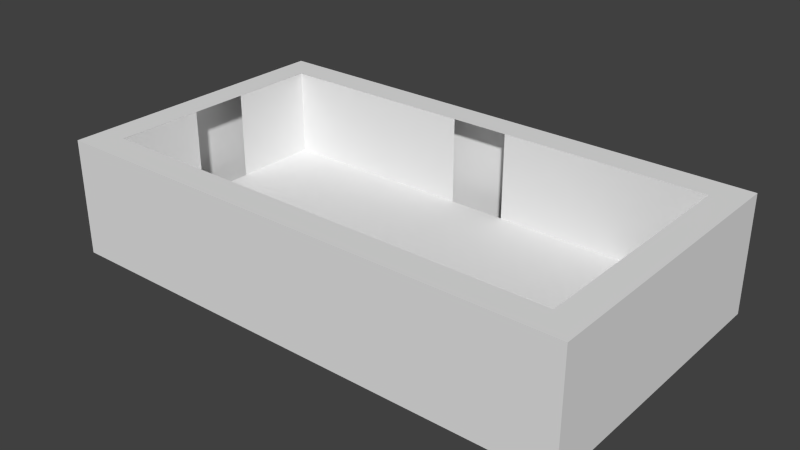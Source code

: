 # Source: room-blank-joinedwalls.blend  (saved by Blender 2.76.0; exported with 4.5.12 LTS)
import bpy
from mathutils import Matrix  # noqa: F401  (used for matrix-valued properties, if any)

bpy.ops.wm.read_factory_settings(use_empty=True)
scene = bpy.context.scene
scene.name = 'Scene'

# ---- collections
col_collection_1 = bpy.data.collections.new('Collection 1'); scene.collection.children.link(col_collection_1)

# ---- world
world_world = bpy.data.worlds.new('World'); scene.world = world_world
world_world.color = (0.05088, 0.05088, 0.05088)
world_world.use_sun_shadow = False
world_world.sun_shadow_jitter_overblur = 0.0
world_world.cycles.sampling_method = 'MANUAL'
world_world.cycles.sample_map_resolution = 256

# ---- meshes
me_plane_044 = bpy.data.meshes.new('Plane.044')
me_plane_044.from_pydata([(1.0, 1.0, -4.0), (-1.0, 1.0, -7.868e-07), (1.0, -1.0, 0.0), (1.0, 1.0, 0.0), (1.0, -1.0, -4.0), (-1.0, -1.0, -4.0), (-1.0, -1.0, -7.749e-07), (-1.0, 1.0, -4.0), (-0.8889, -1.0, -4.0), (-0.8889, 1.0, -4.0), (0.8889, 1.0, -4.0), (0.8889, -1.0, -4.0), (1.0, -0.8, -4.0), (-1.0, -0.8, -4.0), (-0.8889, -0.8, -4.0), (0.8889, -0.8, -4.0), (-1.0, 0.8, -4.0), (-0.8889, 0.8, -4.0), (0.8889, 0.8, -4.0), (1.0, 0.8, -4.0)], [], [(17, 16, 7, 9), (18, 17, 9, 10), (11, 8, 14, 15), (12, 15, 18, 19), (14, 13, 16, 17), (0, 7, 1, 3), (6, 2, 3, 1), (5, 4, 2, 6), (7, 5, 6, 1), (4, 0, 3, 2), (19, 18, 10, 0), (4, 11, 15, 12), (8, 5, 13, 14)])
me_plane_044.use_remesh_preserve_volume = False
me_plane_044.use_remesh_preserve_attributes = False
me_plane_044.use_mirror_vertex_groups = False
me_plane_044.update()
me_plane_004 = bpy.data.meshes.new('Plane.004')
me_plane_004.from_pydata([(-2.0, 2.914e-08, 1.911e-15), (0.0, 2.914e-08, 1.911e-15), (-2.0, -5.828e-08, 3.0), (0.0, -5.828e-08, 3.0)], [], [(0, 1, 3, 2)])
_uv = me_plane_004.uv_layers.new(name='UVMap')
_uv.uv.foreach_set('vector', [0.0, 0.0, 1.0, 0.0, 1.0, 1.0, 0.0, 1.0])
me_plane_004.use_remesh_preserve_volume = False
me_plane_004.use_remesh_preserve_attributes = False
me_plane_004.use_mirror_vertex_groups = False
me_plane_004.update()
me_plane = bpy.data.meshes.new('Plane')
me_plane.from_pydata([(0.0, -2.0, 0.0), (2.0, -2.0, 0.0), (0.0, 0.0, 0.0), (2.0, 0.0, 0.0)], [], [(0, 1, 3, 2)])
_uv = me_plane.uv_layers.new(name='UVMap')
_uv.uv.foreach_set('vector', [0.0, 0.0, 1.0, 0.0, 1.0, 1.0, 0.0, 1.0])
me_plane.use_remesh_preserve_volume = False
me_plane.use_remesh_preserve_attributes = False
me_plane.use_mirror_vertex_groups = False
me_plane.update()
me_plane_001 = bpy.data.meshes.new('Plane.001')
me_plane_001.from_pydata([(0.0, -2.0, 0.0), (2.0, -2.0, 0.0), (0.0, 0.0, 0.0), (2.0, 0.0, 0.0)], [], [(0, 1, 3, 2)])
_uv = me_plane_001.uv_layers.new(name='UVMap')
_uv.uv.foreach_set('vector', [0.0, 0.0, 1.0, 0.0, 1.0, 1.0, 0.0, 1.0])
me_plane_001.use_remesh_preserve_volume = False
me_plane_001.use_remesh_preserve_attributes = False
me_plane_001.use_mirror_vertex_groups = False
me_plane_001.update()
me_plane_002 = bpy.data.meshes.new('Plane.002')
me_plane_002.from_pydata([(0.0, -2.0, 0.0), (2.0, -2.0, 0.0), (0.0, 0.0, 0.0), (2.0, 0.0, 0.0)], [], [(0, 1, 3, 2)])
_uv = me_plane_002.uv_layers.new(name='UVMap')
_uv.uv.foreach_set('vector', [0.0, 0.0, 1.0, 0.0, 1.0, 1.0, 0.0, 1.0])
me_plane_002.use_remesh_preserve_volume = False
me_plane_002.use_remesh_preserve_attributes = False
me_plane_002.use_mirror_vertex_groups = False
me_plane_002.update()
me_plane_003 = bpy.data.meshes.new('Plane.003')
me_plane_003.from_pydata([(0.0, -2.0, 0.0), (2.0, -2.0, 0.0), (0.0, 0.0, 0.0), (2.0, 0.0, 0.0)], [], [(0, 1, 3, 2)])
_uv = me_plane_003.uv_layers.new(name='UVMap')
_uv.uv.foreach_set('vector', [0.0, 0.0, 1.0, 0.0, 1.0, 1.0, 0.0, 1.0])
me_plane_003.use_remesh_preserve_volume = False
me_plane_003.use_remesh_preserve_attributes = False
me_plane_003.use_mirror_vertex_groups = False
me_plane_003.update()
me_plane_005 = bpy.data.meshes.new('Plane.005')
me_plane_005.from_pydata([(0.0, -2.0, 0.0), (2.0, -2.0, 0.0), (0.0, 0.0, 0.0), (2.0, 0.0, 0.0)], [], [(0, 1, 3, 2)])
_uv = me_plane_005.uv_layers.new(name='UVMap')
_uv.uv.foreach_set('vector', [0.0, 0.0, 1.0, 0.0, 1.0, 1.0, 0.0, 1.0])
me_plane_005.use_remesh_preserve_volume = False
me_plane_005.use_remesh_preserve_attributes = False
me_plane_005.use_mirror_vertex_groups = False
me_plane_005.update()
me_plane_006 = bpy.data.meshes.new('Plane.006')
me_plane_006.from_pydata([(0.0, -2.0, 0.0), (2.0, -2.0, 0.0), (0.0, 0.0, 0.0), (2.0, 0.0, 0.0)], [], [(0, 1, 3, 2)])
_uv = me_plane_006.uv_layers.new(name='UVMap')
_uv.uv.foreach_set('vector', [0.0, 0.0, 1.0, 0.0, 1.0, 1.0, 0.0, 1.0])
me_plane_006.use_remesh_preserve_volume = False
me_plane_006.use_remesh_preserve_attributes = False
me_plane_006.use_mirror_vertex_groups = False
me_plane_006.update()
me_plane_007 = bpy.data.meshes.new('Plane.007')
me_plane_007.from_pydata([(0.0, -2.0, 0.0), (2.0, -2.0, 0.0), (0.0, 0.0, 0.0), (2.0, 0.0, 0.0)], [], [(0, 1, 3, 2)])
_uv = me_plane_007.uv_layers.new(name='UVMap')
_uv.uv.foreach_set('vector', [0.0, 0.0, 1.0, 0.0, 1.0, 1.0, 0.0, 1.0])
me_plane_007.use_remesh_preserve_volume = False
me_plane_007.use_remesh_preserve_attributes = False
me_plane_007.use_mirror_vertex_groups = False
me_plane_007.update()
me_plane_009 = bpy.data.meshes.new('Plane.009')
me_plane_009.from_pydata([(0.0, -2.0, 0.0), (2.0, -2.0, 0.0), (0.0, 0.0, 0.0), (2.0, 0.0, 0.0)], [], [(0, 1, 3, 2)])
_uv = me_plane_009.uv_layers.new(name='UVMap')
_uv.uv.foreach_set('vector', [0.0, 0.0, 1.0, 0.0, 1.0, 1.0, 0.0, 1.0])
me_plane_009.use_remesh_preserve_volume = False
me_plane_009.use_remesh_preserve_attributes = False
me_plane_009.use_mirror_vertex_groups = False
me_plane_009.update()
me_plane_010 = bpy.data.meshes.new('Plane.010')
me_plane_010.from_pydata([(0.0, -2.0, 0.0), (2.0, -2.0, 0.0), (0.0, 0.0, 0.0), (2.0, 0.0, 0.0)], [], [(0, 1, 3, 2)])
_uv = me_plane_010.uv_layers.new(name='UVMap')
_uv.uv.foreach_set('vector', [0.0, 0.0, 1.0, 0.0, 1.0, 1.0, 0.0, 1.0])
me_plane_010.use_remesh_preserve_volume = False
me_plane_010.use_remesh_preserve_attributes = False
me_plane_010.use_mirror_vertex_groups = False
me_plane_010.update()
me_plane_011 = bpy.data.meshes.new('Plane.011')
me_plane_011.from_pydata([(0.0, -2.0, 0.0), (2.0, -2.0, 0.0), (0.0, 0.0, 0.0), (2.0, 0.0, 0.0)], [], [(0, 1, 3, 2)])
_uv = me_plane_011.uv_layers.new(name='UVMap')
_uv.uv.foreach_set('vector', [0.0, 0.0, 1.0, 0.0, 1.0, 1.0, 0.0, 1.0])
me_plane_011.use_remesh_preserve_volume = False
me_plane_011.use_remesh_preserve_attributes = False
me_plane_011.use_mirror_vertex_groups = False
me_plane_011.update()
me_plane_012 = bpy.data.meshes.new('Plane.012')
me_plane_012.from_pydata([(0.0, -2.0, 0.0), (2.0, -2.0, 0.0), (0.0, 0.0, 0.0), (2.0, 0.0, 0.0)], [], [(0, 1, 3, 2)])
_uv = me_plane_012.uv_layers.new(name='UVMap')
_uv.uv.foreach_set('vector', [0.0, 0.0, 1.0, 0.0, 1.0, 1.0, 0.0, 1.0])
me_plane_012.use_remesh_preserve_volume = False
me_plane_012.use_remesh_preserve_attributes = False
me_plane_012.use_mirror_vertex_groups = False
me_plane_012.update()
me_plane_013 = bpy.data.meshes.new('Plane.013')
me_plane_013.from_pydata([(0.0, -2.0, 0.0), (2.0, -2.0, 0.0), (0.0, 0.0, 0.0), (2.0, 0.0, 0.0)], [], [(0, 1, 3, 2)])
_uv = me_plane_013.uv_layers.new(name='UVMap')
_uv.uv.foreach_set('vector', [0.0, 0.0, 1.0, 0.0, 1.0, 1.0, 0.0, 1.0])
me_plane_013.use_remesh_preserve_volume = False
me_plane_013.use_remesh_preserve_attributes = False
me_plane_013.use_mirror_vertex_groups = False
me_plane_013.update()
me_plane_014 = bpy.data.meshes.new('Plane.014')
me_plane_014.from_pydata([(0.0, -2.0, 0.0), (2.0, -2.0, 0.0), (0.0, 0.0, 0.0), (2.0, 0.0, 0.0)], [], [(0, 1, 3, 2)])
_uv = me_plane_014.uv_layers.new(name='UVMap')
_uv.uv.foreach_set('vector', [0.0, 0.0, 1.0, 0.0, 1.0, 1.0, 0.0, 1.0])
me_plane_014.use_remesh_preserve_volume = False
me_plane_014.use_remesh_preserve_attributes = False
me_plane_014.use_mirror_vertex_groups = False
me_plane_014.update()
me_plane_015 = bpy.data.meshes.new('Plane.015')
me_plane_015.from_pydata([(0.0, -2.0, 0.0), (2.0, -2.0, 0.0), (0.0, 0.0, 0.0), (2.0, 0.0, 0.0)], [], [(0, 1, 3, 2)])
_uv = me_plane_015.uv_layers.new(name='UVMap')
_uv.uv.foreach_set('vector', [0.0, 0.0, 1.0, 0.0, 1.0, 1.0, 0.0, 1.0])
me_plane_015.use_remesh_preserve_volume = False
me_plane_015.use_remesh_preserve_attributes = False
me_plane_015.use_mirror_vertex_groups = False
me_plane_015.update()
me_plane_016 = bpy.data.meshes.new('Plane.016')
me_plane_016.from_pydata([(0.0, -2.0, 0.0), (2.0, -2.0, 0.0), (0.0, 0.0, 0.0), (2.0, 0.0, 0.0)], [], [(0, 1, 3, 2)])
_uv = me_plane_016.uv_layers.new(name='UVMap')
_uv.uv.foreach_set('vector', [0.0, 0.0, 1.0, 0.0, 1.0, 1.0, 0.0, 1.0])
me_plane_016.use_remesh_preserve_volume = False
me_plane_016.use_remesh_preserve_attributes = False
me_plane_016.use_mirror_vertex_groups = False
me_plane_016.update()
me_plane_017 = bpy.data.meshes.new('Plane.017')
me_plane_017.from_pydata([(0.0, -2.0, 0.0), (2.0, -2.0, 0.0), (0.0, 0.0, 0.0), (2.0, 0.0, 0.0)], [], [(0, 1, 3, 2)])
_uv = me_plane_017.uv_layers.new(name='UVMap')
_uv.uv.foreach_set('vector', [0.0, 0.0, 1.0, 0.0, 1.0, 1.0, 0.0, 1.0])
me_plane_017.use_remesh_preserve_volume = False
me_plane_017.use_remesh_preserve_attributes = False
me_plane_017.use_mirror_vertex_groups = False
me_plane_017.update()
me_plane_018 = bpy.data.meshes.new('Plane.018')
me_plane_018.from_pydata([(0.0, -2.0, 0.0), (2.0, -2.0, 0.0), (0.0, 0.0, 0.0), (2.0, 0.0, 0.0)], [], [(0, 1, 3, 2)])
_uv = me_plane_018.uv_layers.new(name='UVMap')
_uv.uv.foreach_set('vector', [0.0, 0.0, 1.0, 0.0, 1.0, 1.0, 0.0, 1.0])
me_plane_018.use_remesh_preserve_volume = False
me_plane_018.use_remesh_preserve_attributes = False
me_plane_018.use_mirror_vertex_groups = False
me_plane_018.update()
me_plane_019 = bpy.data.meshes.new('Plane.019')
me_plane_019.from_pydata([(0.0, -2.0, 0.0), (2.0, -2.0, 0.0), (0.0, 0.0, 0.0), (2.0, 0.0, 0.0)], [], [(0, 1, 3, 2)])
_uv = me_plane_019.uv_layers.new(name='UVMap')
_uv.uv.foreach_set('vector', [0.0, 0.0, 1.0, 0.0, 1.0, 1.0, 0.0, 1.0])
me_plane_019.use_remesh_preserve_volume = False
me_plane_019.use_remesh_preserve_attributes = False
me_plane_019.use_mirror_vertex_groups = False
me_plane_019.update()
me_plane_020 = bpy.data.meshes.new('Plane.020')
me_plane_020.from_pydata([(0.0, -2.0, 0.0), (2.0, -2.0, 0.0), (0.0, 0.0, 0.0), (2.0, 0.0, 0.0)], [], [(0, 1, 3, 2)])
_uv = me_plane_020.uv_layers.new(name='UVMap')
_uv.uv.foreach_set('vector', [0.0, 0.0, 1.0, 0.0, 1.0, 1.0, 0.0, 1.0])
me_plane_020.use_remesh_preserve_volume = False
me_plane_020.use_remesh_preserve_attributes = False
me_plane_020.use_mirror_vertex_groups = False
me_plane_020.update()
me_plane_021 = bpy.data.meshes.new('Plane.021')
me_plane_021.from_pydata([(0.0, -2.0, 0.0), (2.0, -2.0, 0.0), (0.0, 0.0, 0.0), (2.0, 0.0, 0.0)], [], [(0, 1, 3, 2)])
_uv = me_plane_021.uv_layers.new(name='UVMap')
_uv.uv.foreach_set('vector', [0.0, 0.0, 1.0, 0.0, 1.0, 1.0, 0.0, 1.0])
me_plane_021.use_remesh_preserve_volume = False
me_plane_021.use_remesh_preserve_attributes = False
me_plane_021.use_mirror_vertex_groups = False
me_plane_021.update()
me_plane_022 = bpy.data.meshes.new('Plane.022')
me_plane_022.from_pydata([(0.0, -2.0, 0.0), (2.0, -2.0, 0.0), (0.0, 0.0, 0.0), (2.0, 0.0, 0.0)], [], [(0, 1, 3, 2)])
_uv = me_plane_022.uv_layers.new(name='UVMap')
_uv.uv.foreach_set('vector', [0.0, 0.0, 1.0, 0.0, 1.0, 1.0, 0.0, 1.0])
me_plane_022.use_remesh_preserve_volume = False
me_plane_022.use_remesh_preserve_attributes = False
me_plane_022.use_mirror_vertex_groups = False
me_plane_022.update()
me_plane_023 = bpy.data.meshes.new('Plane.023')
me_plane_023.from_pydata([(0.0, -2.0, 0.0), (2.0, -2.0, 0.0), (0.0, 0.0, 0.0), (2.0, 0.0, 0.0)], [], [(0, 1, 3, 2)])
_uv = me_plane_023.uv_layers.new(name='UVMap')
_uv.uv.foreach_set('vector', [0.0, 0.0, 1.0, 0.0, 1.0, 1.0, 0.0, 1.0])
me_plane_023.use_remesh_preserve_volume = False
me_plane_023.use_remesh_preserve_attributes = False
me_plane_023.use_mirror_vertex_groups = False
me_plane_023.update()
me_plane_024 = bpy.data.meshes.new('Plane.024')
me_plane_024.from_pydata([(0.0, -2.0, 0.0), (2.0, -2.0, 0.0), (0.0, 0.0, 0.0), (2.0, 0.0, 0.0)], [], [(0, 1, 3, 2)])
_uv = me_plane_024.uv_layers.new(name='UVMap')
_uv.uv.foreach_set('vector', [0.0, 0.0, 1.0, 0.0, 1.0, 1.0, 0.0, 1.0])
me_plane_024.use_remesh_preserve_volume = False
me_plane_024.use_remesh_preserve_attributes = False
me_plane_024.use_mirror_vertex_groups = False
me_plane_024.update()
me_plane_025 = bpy.data.meshes.new('Plane.025')
me_plane_025.from_pydata([(0.0, -2.0, 0.0), (2.0, -2.0, 0.0), (0.0, 0.0, 0.0), (2.0, 0.0, 0.0)], [], [(0, 1, 3, 2)])
_uv = me_plane_025.uv_layers.new(name='UVMap')
_uv.uv.foreach_set('vector', [0.0, 0.0, 1.0, 0.0, 1.0, 1.0, 0.0, 1.0])
me_plane_025.use_remesh_preserve_volume = False
me_plane_025.use_remesh_preserve_attributes = False
me_plane_025.use_mirror_vertex_groups = False
me_plane_025.update()
me_plane_026 = bpy.data.meshes.new('Plane.026')
me_plane_026.from_pydata([(0.0, -2.0, 0.0), (2.0, -2.0, 0.0), (0.0, 0.0, 0.0), (2.0, 0.0, 0.0)], [], [(0, 1, 3, 2)])
_uv = me_plane_026.uv_layers.new(name='UVMap')
_uv.uv.foreach_set('vector', [0.0, 0.0, 1.0, 0.0, 1.0, 1.0, 0.0, 1.0])
me_plane_026.use_remesh_preserve_volume = False
me_plane_026.use_remesh_preserve_attributes = False
me_plane_026.use_mirror_vertex_groups = False
me_plane_026.update()
me_plane_027 = bpy.data.meshes.new('Plane.027')
me_plane_027.from_pydata([(0.0, -2.0, 0.0), (2.0, -2.0, 0.0), (0.0, 0.0, 0.0), (2.0, 0.0, 0.0)], [], [(0, 1, 3, 2)])
_uv = me_plane_027.uv_layers.new(name='UVMap')
_uv.uv.foreach_set('vector', [0.0, 0.0, 1.0, 0.0, 1.0, 1.0, 0.0, 1.0])
me_plane_027.use_remesh_preserve_volume = False
me_plane_027.use_remesh_preserve_attributes = False
me_plane_027.use_mirror_vertex_groups = False
me_plane_027.update()
me_plane_028 = bpy.data.meshes.new('Plane.028')
me_plane_028.from_pydata([(0.0, -2.0, 0.0), (2.0, -2.0, 0.0), (0.0, 0.0, 0.0), (2.0, 0.0, 0.0)], [], [(0, 1, 3, 2)])
_uv = me_plane_028.uv_layers.new(name='UVMap')
_uv.uv.foreach_set('vector', [0.0, 0.0, 1.0, 0.0, 1.0, 1.0, 0.0, 1.0])
me_plane_028.use_remesh_preserve_volume = False
me_plane_028.use_remesh_preserve_attributes = False
me_plane_028.use_mirror_vertex_groups = False
me_plane_028.update()
me_plane_029 = bpy.data.meshes.new('Plane.029')
me_plane_029.from_pydata([(0.0, -2.0, 0.0), (2.0, -2.0, 0.0), (0.0, 0.0, 0.0), (2.0, 0.0, 0.0)], [], [(0, 1, 3, 2)])
_uv = me_plane_029.uv_layers.new(name='UVMap')
_uv.uv.foreach_set('vector', [0.0, 0.0, 1.0, 0.0, 1.0, 1.0, 0.0, 1.0])
me_plane_029.use_remesh_preserve_volume = False
me_plane_029.use_remesh_preserve_attributes = False
me_plane_029.use_mirror_vertex_groups = False
me_plane_029.update()
me_plane_030 = bpy.data.meshes.new('Plane.030')
me_plane_030.from_pydata([(0.0, -2.0, 0.0), (2.0, -2.0, 0.0), (0.0, 0.0, 0.0), (2.0, 0.0, 0.0)], [], [(0, 1, 3, 2)])
_uv = me_plane_030.uv_layers.new(name='UVMap')
_uv.uv.foreach_set('vector', [0.0, 0.0, 1.0, 0.0, 1.0, 1.0, 0.0, 1.0])
me_plane_030.use_remesh_preserve_volume = False
me_plane_030.use_remesh_preserve_attributes = False
me_plane_030.use_mirror_vertex_groups = False
me_plane_030.update()
me_plane_032 = bpy.data.meshes.new('Plane.032')
me_plane_032.from_pydata([(0.0, -2.0, 0.0), (2.0, -2.0, 0.0), (0.0, 0.0, 0.0), (2.0, 0.0, 0.0)], [], [(0, 1, 3, 2)])
_uv = me_plane_032.uv_layers.new(name='UVMap')
_uv.uv.foreach_set('vector', [0.0, 0.0, 1.0, 0.0, 1.0, 1.0, 0.0, 1.0])
me_plane_032.use_remesh_preserve_volume = False
me_plane_032.use_remesh_preserve_attributes = False
me_plane_032.use_mirror_vertex_groups = False
me_plane_032.update()
me_plane_033 = bpy.data.meshes.new('Plane.033')
me_plane_033.from_pydata([(0.0, -2.0, 0.0), (2.0, -2.0, 0.0), (0.0, 0.0, 0.0), (2.0, 0.0, 0.0)], [], [(0, 1, 3, 2)])
_uv = me_plane_033.uv_layers.new(name='UVMap')
_uv.uv.foreach_set('vector', [0.0, 0.0, 1.0, 0.0, 1.0, 1.0, 0.0, 1.0])
me_plane_033.use_remesh_preserve_volume = False
me_plane_033.use_remesh_preserve_attributes = False
me_plane_033.use_mirror_vertex_groups = False
me_plane_033.update()
me_plane_034 = bpy.data.meshes.new('Plane.034')
me_plane_034.from_pydata([(0.0, -2.0, 0.0), (2.0, -2.0, 0.0), (0.0, 0.0, 0.0), (2.0, 0.0, 0.0)], [], [(0, 1, 3, 2)])
_uv = me_plane_034.uv_layers.new(name='UVMap')
_uv.uv.foreach_set('vector', [0.0, 0.0, 1.0, 0.0, 1.0, 1.0, 0.0, 1.0])
me_plane_034.use_remesh_preserve_volume = False
me_plane_034.use_remesh_preserve_attributes = False
me_plane_034.use_mirror_vertex_groups = False
me_plane_034.update()
me_plane_008 = bpy.data.meshes.new('Plane.008')
me_plane_008.from_pydata([(-2.0, 2.914e-08, 1.911e-15), (0.0, 2.914e-08, 1.911e-15), (-2.0, -5.828e-08, 3.0), (0.0, -5.828e-08, 3.0)], [], [(0, 1, 3, 2)])
_uv = me_plane_008.uv_layers.new(name='UVMap')
_uv.uv.foreach_set('vector', [0.0, 0.0, 1.0, 0.0, 1.0, 1.0, 0.0, 1.0])
me_plane_008.use_remesh_preserve_volume = False
me_plane_008.use_remesh_preserve_attributes = False
me_plane_008.use_mirror_vertex_groups = False
me_plane_008.update()
me_plane_031 = bpy.data.meshes.new('Plane.031')
me_plane_031.from_pydata([(-2.0, 2.914e-08, 1.911e-15), (0.0, 2.914e-08, 1.911e-15), (-2.0, -5.828e-08, 3.0), (0.0, -5.828e-08, 3.0)], [], [(0, 1, 3, 2)])
_uv = me_plane_031.uv_layers.new(name='UVMap')
_uv.uv.foreach_set('vector', [0.0, 0.0, 1.0, 0.0, 1.0, 1.0, 0.0, 1.0])
me_plane_031.use_remesh_preserve_volume = False
me_plane_031.use_remesh_preserve_attributes = False
me_plane_031.use_mirror_vertex_groups = False
me_plane_031.update()
me_plane_054 = bpy.data.meshes.new('Plane.054')
me_plane_054.from_pydata([(0.0, 2.914e-08, 1.911e-15), (2.0, 2.914e-08, 1.911e-15), (0.0, -5.828e-08, 3.0), (2.0, -5.828e-08, 3.0)], [], [(0, 1, 3, 2)])
_uv = me_plane_054.uv_layers.new(name='UVMap')
_uv.uv.foreach_set('vector', [0.0, 0.0, 1.0, 0.0, 1.0, 1.0, 0.0, 1.0])
me_plane_054.use_remesh_preserve_volume = False
me_plane_054.use_remesh_preserve_attributes = False
me_plane_054.use_mirror_vertex_groups = False
me_plane_054.update()
me_plane_055 = bpy.data.meshes.new('Plane.055')
me_plane_055.from_pydata([(0.0, 2.914e-08, 1.911e-15), (2.0, 2.914e-08, 1.911e-15), (0.0, -5.828e-08, 3.0), (2.0, -5.828e-08, 3.0)], [], [(0, 1, 3, 2)])
_uv = me_plane_055.uv_layers.new(name='UVMap')
_uv.uv.foreach_set('vector', [0.0, 0.0, 1.0, 0.0, 1.0, 1.0, 0.0, 1.0])
me_plane_055.use_remesh_preserve_volume = False
me_plane_055.use_remesh_preserve_attributes = False
me_plane_055.use_mirror_vertex_groups = False
me_plane_055.update()
me_plane_056 = bpy.data.meshes.new('Plane.056')
me_plane_056.from_pydata([(0.0, 2.914e-08, 1.911e-15), (2.0, 2.914e-08, 1.911e-15), (0.0, -5.828e-08, 3.0), (2.0, -5.828e-08, 3.0)], [], [(0, 1, 3, 2)])
_uv = me_plane_056.uv_layers.new(name='UVMap')
_uv.uv.foreach_set('vector', [0.0, 0.0, 1.0, 0.0, 1.0, 1.0, 0.0, 1.0])
me_plane_056.use_remesh_preserve_volume = False
me_plane_056.use_remesh_preserve_attributes = False
me_plane_056.use_mirror_vertex_groups = False
me_plane_056.update()
me_plane_058 = bpy.data.meshes.new('Plane.058')
me_plane_058.from_pydata([(1.311e-07, 1.333, 1.911e-15), (4.371e-08, -1.274e-15, 1.911e-15), (0.0, 1.333, 3.0), (-8.742e-08, 2.548e-15, 3.0)], [], [(0, 1, 3, 2)])
_uv = me_plane_058.uv_layers.new(name='UVMap')
_uv.uv.foreach_set('vector', [0.0, 0.0, 1.0, 0.0, 1.0, 1.0, 0.0, 1.0])
me_plane_058.use_remesh_preserve_volume = False
me_plane_058.use_remesh_preserve_attributes = False
me_plane_058.use_mirror_vertex_groups = False
me_plane_058.update()
me_plane_059 = bpy.data.meshes.new('Plane.059')
me_plane_059.from_pydata([(1.311e-07, 0.0, 1.911e-15), (4.371e-08, -1.333, 1.911e-15), (0.0, 0.0, 3.0), (-8.742e-08, -1.333, 3.0)], [], [(0, 1, 3, 2)])
_uv = me_plane_059.uv_layers.new(name='UVMap')
_uv.uv.foreach_set('vector', [0.0, 0.0, 1.0, 0.0, 1.0, 1.0, 0.0, 1.0])
me_plane_059.use_remesh_preserve_volume = False
me_plane_059.use_remesh_preserve_attributes = False
me_plane_059.use_mirror_vertex_groups = False
me_plane_059.update()
me_plane_060 = bpy.data.meshes.new('Plane.060')
me_plane_060.from_pydata([(2.0, -1.457e-07, 1.911e-15), (-3.821e-15, -2.914e-08, 1.911e-15), (2.0, -5.828e-08, 3.0), (7.643e-15, 5.828e-08, 3.0)], [], [(0, 1, 3, 2)])
_uv = me_plane_060.uv_layers.new(name='UVMap')
_uv.uv.foreach_set('vector', [0.0, 0.0, 1.0, 0.0, 1.0, 1.0, 0.0, 1.0])
me_plane_060.use_remesh_preserve_volume = False
me_plane_060.use_remesh_preserve_attributes = False
me_plane_060.use_mirror_vertex_groups = False
me_plane_060.update()
me_plane_061 = bpy.data.meshes.new('Plane.061')
me_plane_061.from_pydata([(2.0, -1.457e-07, 1.911e-15), (-3.821e-15, -2.914e-08, 1.911e-15), (2.0, -5.828e-08, 3.0), (7.643e-15, 5.828e-08, 3.0)], [], [(0, 1, 3, 2)])
_uv = me_plane_061.uv_layers.new(name='UVMap')
_uv.uv.foreach_set('vector', [0.0, 0.0, 1.0, 0.0, 1.0, 1.0, 0.0, 1.0])
me_plane_061.use_remesh_preserve_volume = False
me_plane_061.use_remesh_preserve_attributes = False
me_plane_061.use_mirror_vertex_groups = False
me_plane_061.update()
me_plane_062 = bpy.data.meshes.new('Plane.062')
me_plane_062.from_pydata([(2.0, -1.457e-07, 1.911e-15), (-3.821e-15, -2.914e-08, 1.911e-15), (2.0, -5.828e-08, 3.0), (7.643e-15, 5.828e-08, 3.0)], [], [(0, 1, 3, 2)])
_uv = me_plane_062.uv_layers.new(name='UVMap')
_uv.uv.foreach_set('vector', [0.0, 0.0, 1.0, 0.0, 1.0, 1.0, 0.0, 1.0])
me_plane_062.use_remesh_preserve_volume = False
me_plane_062.use_remesh_preserve_attributes = False
me_plane_062.use_mirror_vertex_groups = False
me_plane_062.update()
me_plane_063 = bpy.data.meshes.new('Plane.063')
me_plane_063.from_pydata([(0.0, -1.457e-07, 1.911e-15), (-2.0, -2.914e-08, 1.911e-15), (0.0, -5.828e-08, 3.0), (-2.0, 5.828e-08, 3.0)], [], [(0, 1, 3, 2)])
_uv = me_plane_063.uv_layers.new(name='UVMap')
_uv.uv.foreach_set('vector', [0.0, 0.0, 1.0, 0.0, 1.0, 1.0, 0.0, 1.0])
me_plane_063.use_remesh_preserve_volume = False
me_plane_063.use_remesh_preserve_attributes = False
me_plane_063.use_mirror_vertex_groups = False
me_plane_063.update()
me_plane_064 = bpy.data.meshes.new('Plane.064')
me_plane_064.from_pydata([(0.0, -1.457e-07, 1.911e-15), (-2.0, -2.914e-08, 1.911e-15), (0.0, -5.828e-08, 3.0), (-2.0, 5.828e-08, 3.0)], [], [(0, 1, 3, 2)])
_uv = me_plane_064.uv_layers.new(name='UVMap')
_uv.uv.foreach_set('vector', [0.0, 0.0, 1.0, 0.0, 1.0, 1.0, 0.0, 1.0])
me_plane_064.use_remesh_preserve_volume = False
me_plane_064.use_remesh_preserve_attributes = False
me_plane_064.use_mirror_vertex_groups = False
me_plane_064.update()
me_plane_065 = bpy.data.meshes.new('Plane.065')
me_plane_065.from_pydata([(0.0, -1.457e-07, 1.911e-15), (-2.0, -2.914e-08, 1.911e-15), (0.0, -5.828e-08, 3.0), (-2.0, 5.828e-08, 3.0)], [], [(0, 1, 3, 2)])
_uv = me_plane_065.uv_layers.new(name='UVMap')
_uv.uv.foreach_set('vector', [0.0, 0.0, 1.0, 0.0, 1.0, 1.0, 0.0, 1.0])
me_plane_065.use_remesh_preserve_volume = False
me_plane_065.use_remesh_preserve_attributes = False
me_plane_065.use_mirror_vertex_groups = False
me_plane_065.update()
me_plane_066 = bpy.data.meshes.new('Plane.066')
me_plane_066.from_pydata([(-3.06e-07, -1.333, 1.911e-15), (-4.371e-08, 3.821e-15, 1.911e-15), (-1.748e-07, -1.333, 3.0), (8.742e-08, -7.643e-15, 3.0)], [], [(0, 1, 3, 2)])
_uv = me_plane_066.uv_layers.new(name='UVMap')
_uv.uv.foreach_set('vector', [0.0, 0.0, 1.0, 0.0, 1.0, 1.0, 0.0, 1.0])
me_plane_066.use_remesh_preserve_volume = False
me_plane_066.use_remesh_preserve_attributes = False
me_plane_066.use_mirror_vertex_groups = False
me_plane_066.update()
me_plane_067 = bpy.data.meshes.new('Plane.067')
me_plane_067.from_pydata([(0.0, -1.457e-07, 1.911e-15), (-2.0, -2.914e-08, 1.911e-15), (0.0, -5.828e-08, 3.0), (-2.0, 5.828e-08, 3.0)], [], [(0, 1, 3, 2)])
_uv = me_plane_067.uv_layers.new(name='UVMap')
_uv.uv.foreach_set('vector', [0.0, 0.0, 1.0, 0.0, 1.0, 1.0, 0.0, 1.0])
me_plane_067.use_remesh_preserve_volume = False
me_plane_067.use_remesh_preserve_attributes = False
me_plane_067.use_mirror_vertex_groups = False
me_plane_067.update()
me_plane_035 = bpy.data.meshes.new('Plane.035')
me_plane_035.from_pydata([(-2.0, 2.914e-08, 1.911e-15), (0.0, 2.914e-08, 1.911e-15), (-2.0, -5.828e-08, 3.0), (0.0, -5.828e-08, 3.0)], [], [(0, 1, 3, 2)])
_uv = me_plane_035.uv_layers.new(name='UVMap')
_uv.uv.foreach_set('vector', [0.0, 0.0, 1.0, 0.0, 1.0, 1.0, 0.0, 1.0])
me_plane_035.use_remesh_preserve_volume = False
me_plane_035.use_remesh_preserve_attributes = False
me_plane_035.use_mirror_vertex_groups = False
me_plane_035.update()
me_plane_036 = bpy.data.meshes.new('Plane.036')
me_plane_036.from_pydata([(0.0, 2.914e-08, 1.911e-15), (2.0, 2.914e-08, 1.911e-15), (0.0, -5.828e-08, 3.0), (2.0, -5.828e-08, 3.0)], [], [(0, 1, 3, 2)])
_uv = me_plane_036.uv_layers.new(name='UVMap')
_uv.uv.foreach_set('vector', [0.0, 0.0, 1.0, 0.0, 1.0, 1.0, 0.0, 1.0])
me_plane_036.use_remesh_preserve_volume = False
me_plane_036.use_remesh_preserve_attributes = False
me_plane_036.use_mirror_vertex_groups = False
me_plane_036.update()
me_plane_037 = bpy.data.meshes.new('Plane.037')
me_plane_037.from_pydata([(1.311e-07, 1.333, 1.911e-15), (4.371e-08, -1.274e-15, 1.911e-15), (0.0, 1.333, 3.0), (-8.742e-08, 2.548e-15, 3.0)], [], [(0, 1, 3, 2)])
_uv = me_plane_037.uv_layers.new(name='UVMap')
_uv.uv.foreach_set('vector', [0.0, 0.0, 1.0, 0.0, 1.0, 1.0, 0.0, 1.0])
me_plane_037.use_remesh_preserve_volume = False
me_plane_037.use_remesh_preserve_attributes = False
me_plane_037.use_mirror_vertex_groups = False
me_plane_037.update()
me_plane_038 = bpy.data.meshes.new('Plane.038')
me_plane_038.from_pydata([(1.311e-07, 0.0, 1.911e-15), (4.371e-08, -1.333, 1.911e-15), (0.0, 0.0, 3.0), (-8.742e-08, -1.333, 3.0)], [], [(0, 1, 3, 2)])
_uv = me_plane_038.uv_layers.new(name='UVMap')
_uv.uv.foreach_set('vector', [0.0, 0.0, 1.0, 0.0, 1.0, 1.0, 0.0, 1.0])
me_plane_038.use_remesh_preserve_volume = False
me_plane_038.use_remesh_preserve_attributes = False
me_plane_038.use_mirror_vertex_groups = False
me_plane_038.update()
me_plane_039 = bpy.data.meshes.new('Plane.039')
me_plane_039.from_pydata([(2.0, -1.457e-07, 1.911e-15), (-3.821e-15, -2.914e-08, 1.911e-15), (2.0, -5.828e-08, 3.0), (7.643e-15, 5.828e-08, 3.0)], [], [(0, 1, 3, 2)])
_uv = me_plane_039.uv_layers.new(name='UVMap')
_uv.uv.foreach_set('vector', [0.0, 0.0, 1.0, 0.0, 1.0, 1.0, 0.0, 1.0])
me_plane_039.use_remesh_preserve_volume = False
me_plane_039.use_remesh_preserve_attributes = False
me_plane_039.use_mirror_vertex_groups = False
me_plane_039.update()
me_plane_040 = bpy.data.meshes.new('Plane.040')
me_plane_040.from_pydata([(0.0, -1.457e-07, 1.911e-15), (-2.0, -2.914e-08, 1.911e-15), (0.0, -5.828e-08, 3.0), (-2.0, 5.828e-08, 3.0)], [], [(0, 1, 3, 2)])
_uv = me_plane_040.uv_layers.new(name='UVMap')
_uv.uv.foreach_set('vector', [0.0, 0.0, 1.0, 0.0, 1.0, 1.0, 0.0, 1.0])
me_plane_040.use_remesh_preserve_volume = False
me_plane_040.use_remesh_preserve_attributes = False
me_plane_040.use_mirror_vertex_groups = False
me_plane_040.update()
me_plane_041 = bpy.data.meshes.new('Plane.041')
me_plane_041.from_pydata([(-3.06e-07, -1.333, 1.911e-15), (-4.371e-08, 3.821e-15, 1.911e-15), (-1.748e-07, -1.333, 3.0), (8.742e-08, -7.643e-15, 3.0)], [], [(0, 1, 3, 2)])
_uv = me_plane_041.uv_layers.new(name='UVMap')
_uv.uv.foreach_set('vector', [0.0, 0.0, 1.0, 0.0, 1.0, 1.0, 0.0, 1.0])
me_plane_041.use_remesh_preserve_volume = False
me_plane_041.use_remesh_preserve_attributes = False
me_plane_041.use_mirror_vertex_groups = False
me_plane_041.update()
me_plane_042 = bpy.data.meshes.new('Plane.042')
me_plane_042.from_pydata([(0.0, -1.457e-07, 1.911e-15), (-2.0, -2.914e-08, 1.911e-15), (0.0, -5.828e-08, 3.0), (-2.0, 5.828e-08, 3.0)], [], [(0, 1, 3, 2)])
_uv = me_plane_042.uv_layers.new(name='UVMap')
_uv.uv.foreach_set('vector', [0.0, 0.0, 1.0, 0.0, 1.0, 1.0, 0.0, 1.0])
me_plane_042.use_remesh_preserve_volume = False
me_plane_042.use_remesh_preserve_attributes = False
me_plane_042.use_mirror_vertex_groups = False
me_plane_042.update()

# ---- objects
ob_plane = bpy.data.objects.new('Plane', me_plane_044)
ob_wall_001 = bpy.data.objects.new('Wall.001', me_plane_004)
ob_floor_021 = bpy.data.objects.new('Floor.021', me_plane)
ob_floor_022 = bpy.data.objects.new('Floor.022', me_plane_001)
ob_floor_023 = bpy.data.objects.new('Floor.023', me_plane_002)
ob_floor_024 = bpy.data.objects.new('Floor.024', me_plane_003)
ob_floor_020 = bpy.data.objects.new('Floor.020', me_plane_005)
ob_floor_019 = bpy.data.objects.new('Floor.019', me_plane_006)
ob_floor_018 = bpy.data.objects.new('Floor.018', me_plane_007)
ob_floor_017 = bpy.data.objects.new('Floor.017', me_plane_009)
ob_floor_013 = bpy.data.objects.new('Floor.013', me_plane_010)
ob_floor_014 = bpy.data.objects.new('Floor.014', me_plane_011)
ob_floor_015 = bpy.data.objects.new('Floor.015', me_plane_012)
ob_floor_016 = bpy.data.objects.new('Floor.016', me_plane_013)
ob_floor_012 = bpy.data.objects.new('Floor.012', me_plane_014)
ob_floor_011 = bpy.data.objects.new('Floor.011', me_plane_015)
ob_floor_010 = bpy.data.objects.new('Floor.010', me_plane_016)
ob_floor_009 = bpy.data.objects.new('Floor.009', me_plane_017)
ob_floor_005 = bpy.data.objects.new('Floor.005', me_plane_018)
ob_floor_006 = bpy.data.objects.new('Floor.006', me_plane_019)
ob_floor_007 = bpy.data.objects.new('Floor.007', me_plane_020)
ob_floor_008 = bpy.data.objects.new('Floor.008', me_plane_021)
ob_floor_004 = bpy.data.objects.new('Floor.004', me_plane_022)
ob_floor_003 = bpy.data.objects.new('Floor.003', me_plane_023)
ob_floor_002 = bpy.data.objects.new('Floor.002', me_plane_024)
ob_floor_001 = bpy.data.objects.new('Floor.001', me_plane_025)
ob_floor_033 = bpy.data.objects.new('Floor.033', me_plane_026)
ob_floor_034 = bpy.data.objects.new('Floor.034', me_plane_027)
ob_floor_035 = bpy.data.objects.new('Floor.035', me_plane_028)
ob_floor_036 = bpy.data.objects.new('Floor.036', me_plane_029)
ob_floor_032 = bpy.data.objects.new('Floor.032', me_plane_030)
ob_floor_031 = bpy.data.objects.new('Floor.031', me_plane_032)
ob_floor_030 = bpy.data.objects.new('Floor.030', me_plane_033)
ob_floor_025 = bpy.data.objects.new('Floor.025', me_plane_034)
ob_wall_002 = bpy.data.objects.new('Wall.002', me_plane_008)
ob_wall_003 = bpy.data.objects.new('Wall.003', me_plane_031)
ob_wall_006 = bpy.data.objects.new('Wall.006', me_plane_054)
ob_wall_007 = bpy.data.objects.new('Wall.007', me_plane_055)
ob_wall_008 = bpy.data.objects.new('Wall.008', me_plane_056)
ob_wall_009 = bpy.data.objects.new('Wall.009', me_plane_058)
ob_wall_012 = bpy.data.objects.new('Wall.012', me_plane_059)
ob_wall_013 = bpy.data.objects.new('Wall.013', me_plane_060)
ob_wall_014 = bpy.data.objects.new('Wall.014', me_plane_061)
ob_wall_015 = bpy.data.objects.new('Wall.015', me_plane_062)
ob_wall_018 = bpy.data.objects.new('Wall.018', me_plane_063)
ob_wall_019 = bpy.data.objects.new('Wall.019', me_plane_064)
ob_wall_020 = bpy.data.objects.new('Wall.020', me_plane_065)
ob_wall_021 = bpy.data.objects.new('Wall.021', me_plane_066)
ob_wall_024 = bpy.data.objects.new('Wall.024', me_plane_067)
ob_wall_004 = bpy.data.objects.new('Wall.004', me_plane_035)
ob_wall_005 = bpy.data.objects.new('Wall.005', me_plane_036)
ob_wall_010 = bpy.data.objects.new('Wall.010', me_plane_037)
ob_wall_011 = bpy.data.objects.new('Wall.011', me_plane_038)
ob_wall_016 = bpy.data.objects.new('Wall.016', me_plane_039)
ob_wall_017 = bpy.data.objects.new('Wall.017', me_plane_040)
ob_wall_022 = bpy.data.objects.new('Wall.022', me_plane_041)
ob_wall_023 = bpy.data.objects.new('Wall.023', me_plane_042)

# ---- transforms, parenting, visibility, modifiers, constraints
ob_plane.location = (0.0, 0.0, -1.0)
ob_plane.rotation_euler = (0.0, 3.142, 0.0)
ob_plane.scale = (9.0, 5.0, 1.0)
ob_plane.lineart.crease_threshold = 0.0
ob_wall_001.location = (-6.0, 4.0, 0.0)
ob_wall_001.scale = (1.0, 1.5, 1.0)
ob_wall_001.lineart.crease_threshold = 0.0
ob_floor_021.location = (0.0, 0.0, 0.0)
ob_floor_021.lineart.crease_threshold = 0.0
ob_floor_022.location = (2.0, 0.0, 0.0)
ob_floor_022.lineart.crease_threshold = 0.0
ob_floor_023.location = (4.0, 0.0, 0.0)
ob_floor_023.lineart.crease_threshold = 0.0
ob_floor_024.location = (6.0, 0.0, 0.0)
ob_floor_024.lineart.crease_threshold = 0.0
ob_floor_020.location = (-2.0, 0.0, 0.0)
ob_floor_020.lineart.crease_threshold = 0.0
ob_floor_019.location = (-4.0, 0.0, 0.0)
ob_floor_019.lineart.crease_threshold = 0.0
ob_floor_018.location = (-6.0, 0.0, 0.0)
ob_floor_018.lineart.crease_threshold = 0.0
ob_floor_017.location = (-8.0, 0.0, 0.0)
ob_floor_017.lineart.crease_threshold = 0.0
ob_floor_013.location = (0.0, 2.0, 0.0)
ob_floor_013.lineart.crease_threshold = 0.0
ob_floor_014.location = (2.0, 2.0, 0.0)
ob_floor_014.lineart.crease_threshold = 0.0
ob_floor_015.location = (4.0, 2.0, 0.0)
ob_floor_015.lineart.crease_threshold = 0.0
ob_floor_016.location = (6.0, 2.0, 0.0)
ob_floor_016.lineart.crease_threshold = 0.0
ob_floor_012.location = (-2.0, 2.0, 0.0)
ob_floor_012.lineart.crease_threshold = 0.0
ob_floor_011.location = (-4.0, 2.0, 0.0)
ob_floor_011.lineart.crease_threshold = 0.0
ob_floor_010.location = (-6.0, 2.0, 0.0)
ob_floor_010.lineart.crease_threshold = 0.0
ob_floor_009.location = (-8.0, 2.0, 0.0)
ob_floor_009.lineart.crease_threshold = 0.0
ob_floor_005.location = (0.0, 4.0, 0.0)
ob_floor_005.lineart.crease_threshold = 0.0
ob_floor_006.location = (2.0, 4.0, 0.0)
ob_floor_006.lineart.crease_threshold = 0.0
ob_floor_007.location = (4.0, 4.0, 0.0)
ob_floor_007.lineart.crease_threshold = 0.0
ob_floor_008.location = (6.0, 4.0, 0.0)
ob_floor_008.lineart.crease_threshold = 0.0
ob_floor_004.location = (-2.0, 4.0, 0.0)
ob_floor_004.lineart.crease_threshold = 0.0
ob_floor_003.location = (-4.0, 4.0, 0.0)
ob_floor_003.lineart.crease_threshold = 0.0
ob_floor_002.location = (-6.0, 4.0, 0.0)
ob_floor_002.lineart.crease_threshold = 0.0
ob_floor_001.location = (-8.0, 4.0, 0.0)
ob_floor_001.lineart.crease_threshold = 0.0
ob_floor_033.location = (0.0, -2.0, 0.0)
ob_floor_033.lineart.crease_threshold = 0.0
ob_floor_034.location = (2.0, -2.0, 0.0)
ob_floor_034.lineart.crease_threshold = 0.0
ob_floor_035.location = (4.0, -2.0, 0.0)
ob_floor_035.lineart.crease_threshold = 0.0
ob_floor_036.location = (6.0, -2.0, 0.0)
ob_floor_036.lineart.crease_threshold = 0.0
ob_floor_032.location = (-2.0, -2.0, 0.0)
ob_floor_032.lineart.crease_threshold = 0.0
ob_floor_031.location = (-4.0, -2.0, 0.0)
ob_floor_031.lineart.crease_threshold = 0.0
ob_floor_030.location = (-6.0, -2.0, 0.0)
ob_floor_030.lineart.crease_threshold = 0.0
ob_floor_025.location = (-8.0, -2.0, 0.0)
ob_floor_025.lineart.crease_threshold = 0.0
ob_wall_002.location = (-4.0, 4.0, 0.0)
ob_wall_002.scale = (1.0, 1.5, 1.0)
ob_wall_002.lineart.crease_threshold = 0.0
ob_wall_003.location = (-2.0, 4.0, 0.0)
ob_wall_003.scale = (1.0, 1.5, 1.0)
ob_wall_003.lineart.crease_threshold = 0.0
ob_wall_006.location = (2.0, 4.0, 0.0)
ob_wall_006.scale = (1.0, 1.5, 1.0)
ob_wall_006.lineart.crease_threshold = 0.0
ob_wall_007.location = (4.0, 4.0, 0.0)
ob_wall_007.scale = (1.0, 1.5, 1.0)
ob_wall_007.lineart.crease_threshold = 0.0
ob_wall_008.location = (6.0, 4.0, 0.0)
ob_wall_008.scale = (1.0, 1.5, 1.0)
ob_wall_008.lineart.crease_threshold = 0.0
ob_wall_009.location = (8.0, 2.0, 0.0)
ob_wall_009.scale = (1.0, 1.5, 1.0)
ob_wall_009.lineart.crease_threshold = 0.0
ob_wall_012.location = (8.0, -2.0, 0.0)
ob_wall_012.scale = (1.0, 1.5, 1.0)
ob_wall_012.lineart.crease_threshold = 0.0
ob_wall_013.location = (6.0, -4.0, 0.0)
ob_wall_013.scale = (1.0, 1.5, 1.0)
ob_wall_013.lineart.crease_threshold = 0.0
ob_wall_014.location = (4.0, -4.0, 0.0)
ob_wall_014.scale = (1.0, 1.5, 1.0)
ob_wall_014.lineart.crease_threshold = 0.0
ob_wall_015.location = (2.0, -4.0, 0.0)
ob_wall_015.scale = (1.0, 1.5, 1.0)
ob_wall_015.lineart.crease_threshold = 0.0
ob_wall_018.location = (-2.0, -4.0, 0.0)
ob_wall_018.scale = (1.0, 1.5, 1.0)
ob_wall_018.lineart.crease_threshold = 0.0
ob_wall_019.location = (-4.0, -4.0, 0.0)
ob_wall_019.scale = (1.0, 1.5, 1.0)
ob_wall_019.lineart.crease_threshold = 0.0
ob_wall_020.location = (-6.0, -4.0, 0.0)
ob_wall_020.scale = (1.0, 1.5, 1.0)
ob_wall_020.lineart.crease_threshold = 0.0
ob_wall_021.location = (-8.0, -2.0, 0.0)
ob_wall_021.scale = (1.0, 1.5, 1.0)
ob_wall_021.lineart.crease_threshold = 0.0
ob_wall_024.location = (-8.0, 2.0, 0.0)
ob_wall_024.rotation_euler = (0.0, 0.0, -1.571)
ob_wall_024.scale = (1.0, 1.5, 1.0)
ob_wall_024.lineart.crease_threshold = 0.0
ob_wall_004.location = (-1.0, 4.0, 0.0)
ob_wall_004.scale = (0.5, 1.5, 1.0)
ob_wall_004.lineart.crease_threshold = 0.0
ob_wall_005.location = (1.0, 4.0, 0.0)
ob_wall_005.scale = (0.5, 1.5, 1.0)
ob_wall_005.lineart.crease_threshold = 0.0
ob_wall_010.location = (8.0, 1.0, 0.0)
ob_wall_010.scale = (1.0, 0.75, 1.0)
ob_wall_010.lineart.crease_threshold = 0.0
ob_wall_011.location = (8.0, -1.0, 0.0)
ob_wall_011.scale = (1.0, 0.75, 1.0)
ob_wall_011.lineart.crease_threshold = 0.0
ob_wall_016.location = (1.0, -4.0, 0.0)
ob_wall_016.scale = (0.5, 1.5, 1.0)
ob_wall_016.lineart.crease_threshold = 0.0
ob_wall_017.location = (-1.0, -4.0, 0.0)
ob_wall_017.scale = (0.5, 1.5, 1.0)
ob_wall_017.lineart.crease_threshold = 0.0
ob_wall_022.location = (-8.0, -1.0, 0.0)
ob_wall_022.scale = (1.0, 0.75, 1.0)
ob_wall_022.lineart.crease_threshold = 0.0
ob_wall_023.location = (-8.0, 1.0, 0.0)
ob_wall_023.rotation_euler = (0.0, 0.0, -1.571)
ob_wall_023.scale = (0.5, 1.5, 1.0)
ob_wall_023.lineart.crease_threshold = 0.0

# ---- collection membership
col_collection_1.objects.link(ob_plane)
col_collection_1.objects.link(ob_wall_001)
col_collection_1.objects.link(ob_floor_021)
col_collection_1.objects.link(ob_floor_022)
col_collection_1.objects.link(ob_floor_023)
col_collection_1.objects.link(ob_floor_024)
col_collection_1.objects.link(ob_floor_020)
col_collection_1.objects.link(ob_floor_019)
col_collection_1.objects.link(ob_floor_018)
col_collection_1.objects.link(ob_floor_017)
col_collection_1.objects.link(ob_floor_013)
col_collection_1.objects.link(ob_floor_014)
col_collection_1.objects.link(ob_floor_015)
col_collection_1.objects.link(ob_floor_016)
col_collection_1.objects.link(ob_floor_012)
col_collection_1.objects.link(ob_floor_011)
col_collection_1.objects.link(ob_floor_010)
col_collection_1.objects.link(ob_floor_009)
col_collection_1.objects.link(ob_floor_005)
col_collection_1.objects.link(ob_floor_006)
col_collection_1.objects.link(ob_floor_007)
col_collection_1.objects.link(ob_floor_008)
col_collection_1.objects.link(ob_floor_004)
col_collection_1.objects.link(ob_floor_003)
col_collection_1.objects.link(ob_floor_002)
col_collection_1.objects.link(ob_floor_001)
col_collection_1.objects.link(ob_floor_033)
col_collection_1.objects.link(ob_floor_034)
col_collection_1.objects.link(ob_floor_035)
col_collection_1.objects.link(ob_floor_036)
col_collection_1.objects.link(ob_floor_032)
col_collection_1.objects.link(ob_floor_031)
col_collection_1.objects.link(ob_floor_030)
col_collection_1.objects.link(ob_floor_025)
col_collection_1.objects.link(ob_wall_002)
col_collection_1.objects.link(ob_wall_003)
col_collection_1.objects.link(ob_wall_006)
col_collection_1.objects.link(ob_wall_007)
col_collection_1.objects.link(ob_wall_008)
col_collection_1.objects.link(ob_wall_009)
col_collection_1.objects.link(ob_wall_012)
col_collection_1.objects.link(ob_wall_013)
col_collection_1.objects.link(ob_wall_014)
col_collection_1.objects.link(ob_wall_015)
col_collection_1.objects.link(ob_wall_018)
col_collection_1.objects.link(ob_wall_019)
col_collection_1.objects.link(ob_wall_020)
col_collection_1.objects.link(ob_wall_021)
col_collection_1.objects.link(ob_wall_024)
col_collection_1.objects.link(ob_wall_004)
col_collection_1.objects.link(ob_wall_005)
col_collection_1.objects.link(ob_wall_010)
col_collection_1.objects.link(ob_wall_011)
col_collection_1.objects.link(ob_wall_016)
col_collection_1.objects.link(ob_wall_017)
col_collection_1.objects.link(ob_wall_022)
col_collection_1.objects.link(ob_wall_023)

# ---- scene / render settings (as saved in the file)
scene.frame_start = 1; scene.frame_end = 250; scene.frame_set(1)
scene.render.engine = 'BLENDER_EEVEE_NEXT'
scene.render.resolution_percentage = 50
scene.render.dither_intensity = 0.0
scene.cycles.use_denoising = False
scene.cycles.samples = 10
scene.cycles.sampling_pattern = 'TABULATED_SOBOL'
scene.cycles.light_sampling_threshold = 0.0
scene.cycles.use_adaptive_sampling = False
scene.cycles.use_light_tree = False
scene.cycles.blur_glossy = 0.0
scene.cycles.pixel_filter_type = 'GAUSSIAN'
scene.cycles.sample_clamp_indirect = 0.0
scene.view_settings.view_transform = 'Standard'
bpy.context.view_layer.update()

# ---- added for rendering (the .blend has no active camera and no usable light): camera, sun
cam_auto = bpy.data.cameras.new('AutoCamera')
cam_auto.lens = 50.0
cam_auto.sensor_width = 36.0
cam_auto.clip_end = 1000.0
ob_auto_camera = bpy.data.objects.new('AutoCamera', cam_auto)
scene.collection.objects.link(ob_auto_camera)
ob_auto_camera.location = (19.4077, -23.2892, 16.5261)
ob_auto_camera.rotation_euler = (1.09748, -7.21219e-08, 0.694738)
scene.camera = ob_auto_camera
light_auto_sun = bpy.data.lights.new('AutoSun', 'SUN')
light_auto_sun.energy = 3.0
light_auto_sun.angle = 0.0523599
ob_auto_sun = bpy.data.objects.new('AutoSun', light_auto_sun)
scene.collection.objects.link(ob_auto_sun)
ob_auto_sun.rotation_euler = (0.872665, 0.174533, 0.523599)
bpy.context.view_layer.update()
